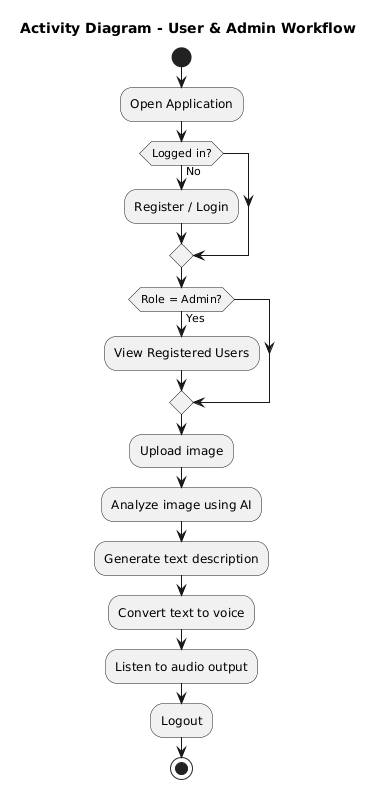

The diagram above was rendered by PlantUML. Its source (embedded in the PNG):
@startuml
title Activity Diagram - User & Admin Workflow

start
:Open Application;

if (Logged in?) then (No)
  :Register / Login;
endif

if (Role = Admin?) then (Yes)
  :View Registered Users;
endif

:Upload image;
:Analyze image using AI;
:Generate text description;
:Convert text to voice;
:Listen to audio output;

:Logout;
stop
@enduml